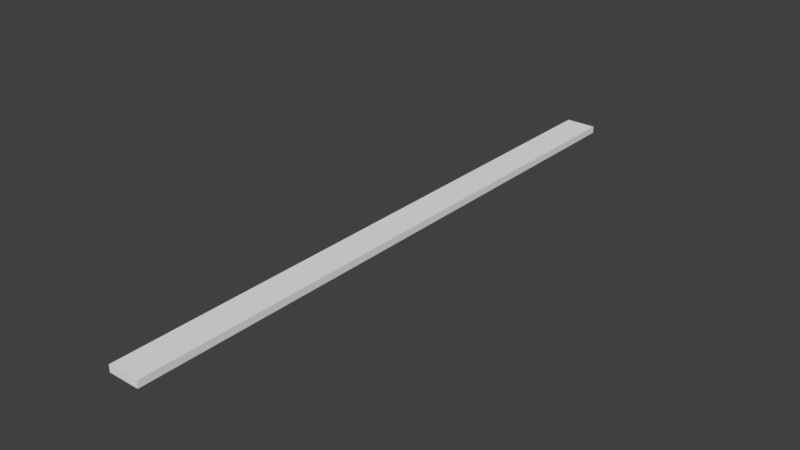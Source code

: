 # Source: LAMPE_01.blend  (saved by Blender 2.79.0; exported with 4.5.12 LTS)
import bpy
from mathutils import Matrix  # noqa: F401  (used for matrix-valued properties, if any)

bpy.ops.wm.read_factory_settings(use_empty=True)
scene = bpy.context.scene
scene.name = 'Scene'

# ---- collections
col_collection_1 = bpy.data.collections.new('Collection 1'); scene.collection.children.link(col_collection_1)

# ---- world
world_world = bpy.data.worlds.new('World'); scene.world = world_world
world_world.color = (0.05088, 0.05088, 0.05088)
world_world.use_sun_shadow = False
world_world.sun_shadow_jitter_overblur = 0.0
world_world.cycles.sampling_method = 'MANUAL'

# ---- meshes
me_cube = bpy.data.meshes.new('Cube')
me_cube.from_pydata([(1.0, 1.0, -1.0), (1.0, -1.0, -1.0), (-1.0, -1.0, -1.0), (-1.0, 1.0, -1.0), (1.0, 1.0, 1.0), (1.0, -1.0, 1.0), (-1.0, -1.0, 1.0), (-1.0, 1.0, 1.0), (0.8486, 1.0, -1.0), (0.8486, -1.0, -1.0), (0.8486, 1.0, 1.0), (0.8486, -1.0, 1.0), (-0.8089, 1.0, -1.0), (-0.8089, -1.0, -1.0), (-0.8089, 1.0, 1.0), (-0.8089, -1.0, 1.0), (1.0, 0.9929, -1.0), (-1.0, 0.9929, -1.0), (1.0, 0.9929, 1.0), (-1.0, 0.9929, 1.0), (0.8486, 0.9929, 1.0), (0.8486, 0.9929, -1.0), (-0.8089, 0.9929, 1.0), (-0.8089, 0.9929, -1.0), (1.0, -0.9921, -1.0), (1.0, -0.9921, 1.0), (0.8486, -0.9921, 1.0), (-0.8089, -0.9921, 1.0), (-1.0, -0.9921, -1.0), (-1.0, -0.9921, 1.0), (0.8486, -0.9921, -1.0), (-0.8089, -0.9921, -1.0), (0.8486, -0.9921, 0.497), (0.8486, 0.9852, 0.497), (-0.8089, -0.9921, 0.497), (-0.8089, 0.9852, 0.497), (-1.0, -0.932, -1.0), (-1.0, -0.8718, -1.0), (-1.0, -0.8117, -1.0), (-1.0, -0.7515, -1.0), (-1.0, -0.6914, -1.0), (-1.0, -0.6312, -1.0), (-1.0, -0.5711, -1.0), (-1.0, -0.5109, -1.0), (-1.0, -0.4508, -1.0), (-1.0, -0.3906, -1.0), (-1.0, -0.3305, -1.0), (-1.0, -0.2703, -1.0), (-1.0, -0.2101, -1.0), (-1.0, -0.15, -1.0), (-1.0, -0.08984, -1.0), (-1.0, -0.02969, -1.0), (-1.0, 0.03047, -1.0), (-1.0, 0.09062, -1.0), (-1.0, 0.1508, -1.0), (-1.0, 0.2109, -1.0), (-1.0, 0.2711, -1.0), (-1.0, 0.3312, -1.0), (-1.0, 0.3914, -1.0), (-1.0, 0.4515, -1.0), (-1.0, 0.5117, -1.0), (-1.0, 0.5718, -1.0), (-1.0, 0.632, -1.0), (-1.0, 0.6921, -1.0), (-1.0, 0.7523, -1.0), (-1.0, 0.8125, -1.0), (-1.0, 0.8726, -1.0), (-1.0, 0.9328, -1.0), (-1.0, -0.932, 1.0), (-1.0, -0.8718, 1.0), (-1.0, -0.8117, 1.0), (-1.0, -0.7515, 1.0), (-1.0, -0.6914, 1.0), (-1.0, -0.6312, 1.0), (-1.0, -0.5711, 1.0), (-1.0, -0.5109, 1.0), (-1.0, -0.4508, 1.0), (-1.0, -0.3906, 1.0), (-1.0, -0.3305, 1.0), (-1.0, -0.2703, 1.0), (-1.0, -0.2101, 1.0), (-1.0, -0.15, 1.0), (-1.0, -0.08984, 1.0), (-1.0, -0.02969, 1.0), (-1.0, 0.03047, 1.0), (-1.0, 0.09062, 1.0), (-1.0, 0.1508, 1.0), (-1.0, 0.2109, 1.0), (-1.0, 0.2711, 1.0), (-1.0, 0.3312, 1.0), (-1.0, 0.3914, 1.0), (-1.0, 0.4515, 1.0), (-1.0, 0.5117, 1.0), (-1.0, 0.5718, 1.0), (-1.0, 0.632, 1.0), (-1.0, 0.6921, 1.0), (-1.0, 0.7523, 1.0), (-1.0, 0.8125, 1.0), (-1.0, 0.8726, 1.0), (-1.0, 0.9328, 1.0), (0.8486, -0.932, -1.0), (0.8486, -0.8718, -1.0), (0.8486, -0.8117, -1.0), (0.8486, -0.7515, -1.0), (0.8486, -0.6914, -1.0), (0.8486, -0.6312, -1.0), (0.8486, -0.5711, -1.0), (0.8486, -0.5109, -1.0), (0.8486, -0.4508, -1.0), (0.8486, -0.3906, -1.0), (0.8486, -0.3305, -1.0), (0.8486, -0.2703, -1.0), (0.8486, -0.2101, -1.0), (0.8486, -0.15, -1.0), (0.8486, -0.08984, -1.0), (0.8486, -0.02969, -1.0), (0.8486, 0.03047, -1.0), (0.8486, 0.09062, -1.0), (0.8486, 0.1508, -1.0), (0.8486, 0.2109, -1.0), (0.8486, 0.2711, -1.0), (0.8486, 0.3312, -1.0), (0.8486, 0.3914, -1.0), (0.8486, 0.4515, -1.0), (0.8486, 0.5117, -1.0), (0.8486, 0.5718, -1.0), (0.8486, 0.632, -1.0), (0.8486, 0.6921, -1.0), (0.8486, 0.7523, -1.0), (0.8486, 0.8125, -1.0), (0.8486, 0.8726, -1.0), (0.8486, 0.9328, -1.0), (-0.8089, -0.932, -1.0), (-0.8089, -0.8718, -1.0), (-0.8089, -0.8117, -1.0), (-0.8089, -0.7515, -1.0), (-0.8089, -0.6914, -1.0), (-0.8089, -0.6312, -1.0), (-0.8089, -0.5711, -1.0), (-0.8089, -0.5109, -1.0), (-0.8089, -0.4508, -1.0), (-0.8089, -0.3906, -1.0), (-0.8089, -0.3305, -1.0), (-0.8089, -0.2703, -1.0), (-0.8089, -0.2101, -1.0), (-0.8089, -0.15, -1.0), (-0.8089, -0.08984, -1.0), (-0.8089, -0.02969, -1.0), (-0.8089, 0.03047, -1.0), (-0.8089, 0.09062, -1.0), (-0.8089, 0.1508, -1.0), (-0.8089, 0.2109, -1.0), (-0.8089, 0.2711, -1.0), (-0.8089, 0.3312, -1.0), (-0.8089, 0.3914, -1.0), (-0.8089, 0.4515, -1.0), (-0.8089, 0.5117, -1.0), (-0.8089, 0.5718, -1.0), (-0.8089, 0.632, -1.0), (-0.8089, 0.6921, -1.0), (-0.8089, 0.7523, -1.0), (-0.8089, 0.8125, -1.0), (-0.8089, 0.8726, -1.0), (-0.8089, 0.9328, -1.0), (1.0, 0.9328, -1.0), (1.0, 0.8726, -1.0), (1.0, 0.8125, -1.0), (1.0, 0.7523, -1.0), (1.0, 0.6921, -1.0), (1.0, 0.632, -1.0), (1.0, 0.5718, -1.0), (1.0, 0.5117, -1.0), (1.0, 0.4515, -1.0), (1.0, 0.3914, -1.0), (1.0, 0.3312, -1.0), (1.0, 0.2711, -1.0), (1.0, 0.2109, -1.0), (1.0, 0.1508, -1.0), (1.0, 0.09062, -1.0), (1.0, 0.03047, -1.0), (1.0, -0.02969, -1.0), (1.0, -0.08984, -1.0), (1.0, -0.15, -1.0), (1.0, -0.2101, -1.0), (1.0, -0.2703, -1.0), (1.0, -0.3305, -1.0), (1.0, -0.3906, -1.0), (1.0, -0.4508, -1.0), (1.0, -0.5109, -1.0), (1.0, -0.5711, -1.0), (1.0, -0.6312, -1.0), (1.0, -0.6914, -1.0), (1.0, -0.7515, -1.0), (1.0, -0.8117, -1.0), (1.0, -0.8718, -1.0), (1.0, -0.932, -1.0), (1.0, 0.9328, 1.0), (1.0, 0.8726, 1.0), (1.0, 0.8125, 1.0), (1.0, 0.7523, 1.0), (1.0, 0.6921, 1.0), (1.0, 0.632, 1.0), (1.0, 0.5718, 1.0), (1.0, 0.5117, 1.0), (1.0, 0.4515, 1.0), (1.0, 0.3914, 1.0), (1.0, 0.3312, 1.0), (1.0, 0.2711, 1.0), (1.0, 0.2109, 1.0), (1.0, 0.1508, 1.0), (1.0, 0.09062, 1.0), (1.0, 0.03047, 1.0), (1.0, -0.02969, 1.0), (1.0, -0.08984, 1.0), (1.0, -0.15, 1.0), (1.0, -0.2101, 1.0), (1.0, -0.2703, 1.0), (1.0, -0.3305, 1.0), (1.0, -0.3906, 1.0), (1.0, -0.4508, 1.0), (1.0, -0.5109, 1.0), (1.0, -0.5711, 1.0), (1.0, -0.6312, 1.0), (1.0, -0.6914, 1.0), (1.0, -0.7515, 1.0), (1.0, -0.8117, 1.0), (1.0, -0.8718, 1.0), (1.0, -0.932, 1.0), (0.8486, 0.9328, 1.0), (0.8486, 0.8726, 1.0), (0.8486, 0.8125, 1.0), (0.8486, 0.7523, 1.0), (0.8486, 0.6921, 1.0), (0.8486, 0.632, 1.0), (0.8486, 0.5718, 1.0), (0.8486, 0.5117, 1.0), (0.8486, 0.4515, 1.0), (0.8486, 0.3914, 1.0), (0.8486, 0.3312, 1.0), (0.8486, 0.2711, 1.0), (0.8486, 0.2109, 1.0), (0.8486, 0.1508, 1.0), (0.8486, 0.09062, 1.0), (0.8486, 0.03047, 1.0), (0.8486, -0.02969, 1.0), (0.8486, -0.08984, 1.0), (0.8486, -0.15, 1.0), (0.8486, -0.2101, 1.0), (0.8486, -0.2703, 1.0), (0.8486, -0.3305, 1.0), (0.8486, -0.3906, 1.0), (0.8486, -0.4508, 1.0), (0.8486, -0.5109, 1.0), (0.8486, -0.5711, 1.0), (0.8486, -0.6312, 1.0), (0.8486, -0.6914, 1.0), (0.8486, -0.7515, 1.0), (0.8486, -0.8117, 1.0), (0.8486, -0.8718, 1.0), (0.8486, -0.932, 1.0), (-0.8089, 0.9328, 1.0), (-0.8089, 0.8726, 1.0), (-0.8089, 0.8125, 1.0), (-0.8089, 0.7523, 1.0), (-0.8089, 0.6921, 1.0), (-0.8089, 0.632, 1.0), (-0.8089, 0.5718, 1.0), (-0.8089, 0.5117, 1.0), (-0.8089, 0.4515, 1.0), (-0.8089, 0.3914, 1.0), (-0.8089, 0.3312, 1.0), (-0.8089, 0.2711, 1.0), (-0.8089, 0.2109, 1.0), (-0.8089, 0.1508, 1.0), (-0.8089, 0.09062, 1.0), (-0.8089, 0.03047, 1.0), (-0.8089, -0.02969, 1.0), (-0.8089, -0.08984, 1.0), (-0.8089, -0.15, 1.0), (-0.8089, -0.2101, 1.0), (-0.8089, -0.2703, 1.0), (-0.8089, -0.3305, 1.0), (-0.8089, -0.3906, 1.0), (-0.8089, -0.4508, 1.0), (-0.8089, -0.5109, 1.0), (-0.8089, -0.5711, 1.0), (-0.8089, -0.6312, 1.0), (-0.8089, -0.6914, 1.0), (-0.8089, -0.7515, 1.0), (-0.8089, -0.8117, 1.0), (-0.8089, -0.8718, 1.0), (-0.8089, -0.932, 1.0), (0.8486, -0.9397, 0.497), (0.8486, -0.8795, 0.497), (0.8486, -0.8194, 0.497), (0.8486, -0.7592, 0.497), (0.8486, -0.6991, 0.497), (0.8486, -0.6389, 0.497), (0.8486, -0.5788, 0.497), (0.8486, -0.5186, 0.497), (0.8486, -0.4585, 0.497), (0.8486, -0.3983, 0.497), (0.8486, -0.3382, 0.497), (0.8486, -0.278, 0.497), (0.8486, -0.2179, 0.497), (0.8486, -0.1577, 0.497), (0.8486, -0.09755, 0.497), (0.8486, -0.03739, 0.497), (0.8486, 0.02276, 0.497), (0.8486, 0.08291, 0.497), (0.8486, 0.1431, 0.497), (0.8486, 0.2032, 0.497), (0.8486, 0.2634, 0.497), (0.8486, 0.3235, 0.497), (0.8486, 0.3837, 0.497), (0.8486, 0.4438, 0.497), (0.8486, 0.504, 0.497), (0.8486, 0.5641, 0.497), (0.8486, 0.6243, 0.497), (0.8486, 0.6844, 0.497), (0.8486, 0.7446, 0.497), (0.8486, 0.8047, 0.497), (0.8486, 0.8649, 0.497), (0.8486, 0.9251, 0.497), (-0.8089, -0.9397, 0.497), (-0.8089, -0.8795, 0.497), (-0.8089, -0.8194, 0.497), (-0.8089, -0.7592, 0.497), (-0.8089, -0.6991, 0.497), (-0.8089, -0.6389, 0.497), (-0.8089, -0.5788, 0.497), (-0.8089, -0.5186, 0.497), (-0.8089, -0.4585, 0.497), (-0.8089, -0.3983, 0.497), (-0.8089, -0.3382, 0.497), (-0.8089, -0.278, 0.497), (-0.8089, -0.2179, 0.497), (-0.8089, -0.1577, 0.497), (-0.8089, -0.09754, 0.497), (-0.8089, -0.03739, 0.497), (-0.8089, 0.02276, 0.497), (-0.8089, 0.08291, 0.497), (-0.8089, 0.1431, 0.497), (-0.8089, 0.2032, 0.497), (-0.8089, 0.2634, 0.497), (-0.8089, 0.3235, 0.497), (-0.8089, 0.3837, 0.497), (-0.8089, 0.4438, 0.497), (-0.8089, 0.504, 0.497), (-0.8089, 0.5641, 0.497), (-0.8089, 0.6243, 0.497), (-0.8089, 0.6844, 0.497), (-0.8089, 0.7446, 0.497), (-0.8089, 0.8047, 0.497), (-0.8089, 0.8649, 0.497), (-0.8089, 0.9251, 0.497)], [], [(31, 13, 2, 28), (27, 29, 6, 15), (24, 25, 5, 1), (13, 15, 6, 2), (17, 19, 7, 3), (14, 12, 3, 7), (4, 0, 8, 10), (1, 5, 11, 9), (25, 26, 11, 5), (24, 1, 9, 30), (10, 8, 12, 14), (9, 11, 15, 13), (26, 27, 15, 11), (30, 9, 13, 31), (8, 21, 23, 12), (10, 14, 22, 20), (0, 16, 21, 8), (4, 10, 20, 18), (67, 99, 19, 17), (0, 4, 18, 16), (14, 7, 19, 22), (12, 23, 17, 3), (2, 6, 29, 28), (23, 21, 33, 35), (259, 291, 27, 26), (195, 24, 30, 100), (227, 259, 26, 25), (195, 227, 25, 24), (291, 68, 29, 27), (132, 31, 28, 36), (292, 32, 34, 324), (163, 23, 35, 355), (100, 30, 32, 292), (30, 31, 34, 32), (21, 131, 323, 33), (131, 130, 322, 323), (130, 129, 321, 322), (129, 128, 320, 321), (128, 127, 319, 320), (127, 126, 318, 319), (126, 125, 317, 318), (125, 124, 316, 317), (124, 123, 315, 316), (123, 122, 314, 315), (122, 121, 313, 314), (121, 120, 312, 313), (120, 119, 311, 312), (119, 118, 310, 311), (118, 117, 309, 310), (117, 116, 308, 309), (116, 115, 307, 308), (115, 114, 306, 307), (114, 113, 305, 306), (113, 112, 304, 305), (112, 111, 303, 304), (111, 110, 302, 303), (110, 109, 301, 302), (109, 108, 300, 301), (108, 107, 299, 300), (107, 106, 298, 299), (106, 105, 297, 298), (105, 104, 296, 297), (104, 103, 295, 296), (103, 102, 294, 295), (102, 101, 293, 294), (101, 100, 292, 293), (31, 132, 324, 34), (132, 133, 325, 324), (133, 134, 326, 325), (134, 135, 327, 326), (135, 136, 328, 327), (136, 137, 329, 328), (137, 138, 330, 329), (138, 139, 331, 330), (139, 140, 332, 331), (140, 141, 333, 332), (141, 142, 334, 333), (142, 143, 335, 334), (143, 144, 336, 335), (144, 145, 337, 336), (145, 146, 338, 337), (146, 147, 339, 338), (147, 148, 340, 339), (148, 149, 341, 340), (149, 150, 342, 341), (150, 151, 343, 342), (151, 152, 344, 343), (152, 153, 345, 344), (153, 154, 346, 345), (154, 155, 347, 346), (155, 156, 348, 347), (156, 157, 349, 348), (157, 158, 350, 349), (158, 159, 351, 350), (159, 160, 352, 351), (160, 161, 353, 352), (161, 162, 354, 353), (162, 163, 355, 354), (33, 323, 355, 35), (323, 322, 354, 355), (322, 321, 353, 354), (321, 320, 352, 353), (320, 319, 351, 352), (319, 318, 350, 351), (318, 317, 349, 350), (317, 316, 348, 349), (316, 315, 347, 348), (315, 314, 346, 347), (314, 313, 345, 346), (313, 312, 344, 345), (312, 311, 343, 344), (311, 310, 342, 343), (310, 309, 341, 342), (309, 308, 340, 341), (308, 307, 339, 340), (307, 306, 338, 339), (306, 305, 337, 338), (305, 304, 336, 337), (304, 303, 335, 336), (303, 302, 334, 335), (302, 301, 333, 334), (301, 300, 332, 333), (300, 299, 331, 332), (299, 298, 330, 331), (298, 297, 329, 330), (297, 296, 328, 329), (296, 295, 327, 328), (295, 294, 326, 327), (294, 293, 325, 326), (293, 292, 324, 325), (23, 163, 67, 17), (163, 162, 66, 67), (162, 161, 65, 66), (161, 160, 64, 65), (160, 159, 63, 64), (159, 158, 62, 63), (158, 157, 61, 62), (157, 156, 60, 61), (156, 155, 59, 60), (155, 154, 58, 59), (154, 153, 57, 58), (153, 152, 56, 57), (152, 151, 55, 56), (151, 150, 54, 55), (150, 149, 53, 54), (149, 148, 52, 53), (148, 147, 51, 52), (147, 146, 50, 51), (146, 145, 49, 50), (145, 144, 48, 49), (144, 143, 47, 48), (143, 142, 46, 47), (142, 141, 45, 46), (141, 140, 44, 45), (140, 139, 43, 44), (139, 138, 42, 43), (138, 137, 41, 42), (137, 136, 40, 41), (136, 135, 39, 40), (135, 134, 38, 39), (134, 133, 37, 38), (133, 132, 36, 37), (22, 19, 99, 260), (260, 99, 98, 261), (261, 98, 97, 262), (262, 97, 96, 263), (263, 96, 95, 264), (264, 95, 94, 265), (265, 94, 93, 266), (266, 93, 92, 267), (267, 92, 91, 268), (268, 91, 90, 269), (269, 90, 89, 270), (270, 89, 88, 271), (271, 88, 87, 272), (272, 87, 86, 273), (273, 86, 85, 274), (274, 85, 84, 275), (275, 84, 83, 276), (276, 83, 82, 277), (277, 82, 81, 278), (278, 81, 80, 279), (279, 80, 79, 280), (280, 79, 78, 281), (281, 78, 77, 282), (282, 77, 76, 283), (283, 76, 75, 284), (284, 75, 74, 285), (285, 74, 73, 286), (286, 73, 72, 287), (287, 72, 71, 288), (288, 71, 70, 289), (289, 70, 69, 290), (290, 69, 68, 291), (16, 18, 196, 164), (164, 196, 197, 165), (165, 197, 198, 166), (166, 198, 199, 167), (167, 199, 200, 168), (168, 200, 201, 169), (169, 201, 202, 170), (170, 202, 203, 171), (171, 203, 204, 172), (172, 204, 205, 173), (173, 205, 206, 174), (174, 206, 207, 175), (175, 207, 208, 176), (176, 208, 209, 177), (177, 209, 210, 178), (178, 210, 211, 179), (179, 211, 212, 180), (180, 212, 213, 181), (181, 213, 214, 182), (182, 214, 215, 183), (183, 215, 216, 184), (184, 216, 217, 185), (185, 217, 218, 186), (186, 218, 219, 187), (187, 219, 220, 188), (188, 220, 221, 189), (189, 221, 222, 190), (190, 222, 223, 191), (191, 223, 224, 192), (192, 224, 225, 193), (193, 225, 226, 194), (194, 226, 227, 195), (18, 20, 228, 196), (196, 228, 229, 197), (197, 229, 230, 198), (198, 230, 231, 199), (199, 231, 232, 200), (200, 232, 233, 201), (201, 233, 234, 202), (202, 234, 235, 203), (203, 235, 236, 204), (204, 236, 237, 205), (205, 237, 238, 206), (206, 238, 239, 207), (207, 239, 240, 208), (208, 240, 241, 209), (209, 241, 242, 210), (210, 242, 243, 211), (211, 243, 244, 212), (212, 244, 245, 213), (213, 245, 246, 214), (214, 246, 247, 215), (215, 247, 248, 216), (216, 248, 249, 217), (217, 249, 250, 218), (218, 250, 251, 219), (219, 251, 252, 220), (220, 252, 253, 221), (221, 253, 254, 222), (222, 254, 255, 223), (223, 255, 256, 224), (224, 256, 257, 225), (225, 257, 258, 226), (226, 258, 259, 227), (16, 164, 131, 21), (164, 165, 130, 131), (165, 166, 129, 130), (166, 167, 128, 129), (167, 168, 127, 128), (168, 169, 126, 127), (169, 170, 125, 126), (170, 171, 124, 125), (171, 172, 123, 124), (172, 173, 122, 123), (173, 174, 121, 122), (174, 175, 120, 121), (175, 176, 119, 120), (176, 177, 118, 119), (177, 178, 117, 118), (178, 179, 116, 117), (179, 180, 115, 116), (180, 181, 114, 115), (181, 182, 113, 114), (182, 183, 112, 113), (183, 184, 111, 112), (184, 185, 110, 111), (185, 186, 109, 110), (186, 187, 108, 109), (187, 188, 107, 108), (188, 189, 106, 107), (189, 190, 105, 106), (190, 191, 104, 105), (191, 192, 103, 104), (192, 193, 102, 103), (193, 194, 101, 102), (194, 195, 100, 101), (20, 22, 260, 228), (228, 260, 261, 229), (229, 261, 262, 230), (230, 262, 263, 231), (231, 263, 264, 232), (232, 264, 265, 233), (233, 265, 266, 234), (234, 266, 267, 235), (235, 267, 268, 236), (236, 268, 269, 237), (237, 269, 270, 238), (238, 270, 271, 239), (239, 271, 272, 240), (240, 272, 273, 241), (241, 273, 274, 242), (242, 274, 275, 243), (243, 275, 276, 244), (244, 276, 277, 245), (245, 277, 278, 246), (246, 278, 279, 247), (247, 279, 280, 248), (248, 280, 281, 249), (249, 281, 282, 250), (250, 282, 283, 251), (251, 283, 284, 252), (252, 284, 285, 253), (253, 285, 286, 254), (254, 286, 287, 255), (255, 287, 288, 256), (256, 288, 289, 257), (257, 289, 290, 258), (258, 290, 291, 259), (28, 29, 68, 36), (36, 68, 69, 37), (37, 69, 70, 38), (38, 70, 71, 39), (39, 71, 72, 40), (40, 72, 73, 41), (41, 73, 74, 42), (42, 74, 75, 43), (43, 75, 76, 44), (44, 76, 77, 45), (45, 77, 78, 46), (46, 78, 79, 47), (47, 79, 80, 48), (48, 80, 81, 49), (49, 81, 82, 50), (50, 82, 83, 51), (51, 83, 84, 52), (52, 84, 85, 53), (53, 85, 86, 54), (54, 86, 87, 55), (55, 87, 88, 56), (56, 88, 89, 57), (57, 89, 90, 58), (58, 90, 91, 59), (59, 91, 92, 60), (60, 92, 93, 61), (61, 93, 94, 62), (62, 94, 95, 63), (63, 95, 96, 64), (64, 96, 97, 65), (65, 97, 98, 66), (66, 98, 99, 67), (31, 30, 292, 324), (100, 132, 324, 292), (132, 100, 293, 325), (101, 133, 325, 293), (133, 101, 294, 326), (102, 134, 326, 294), (134, 102, 295, 327), (103, 135, 327, 295), (135, 103, 296, 328), (104, 136, 328, 296), (136, 104, 297, 329), (137, 105, 298, 330), (138, 106, 299, 331), (139, 107, 300, 332), (140, 108, 301, 333), (141, 109, 302, 334), (142, 110, 303, 335), (143, 111, 304, 336), (144, 112, 305, 337), (145, 113, 306, 338), (146, 114, 307, 339), (147, 115, 308, 340), (148, 116, 309, 341), (149, 117, 310, 342), (118, 311, 343, 150), (151, 119, 312, 344), (152, 120, 313, 345), (153, 121, 314, 346), (122, 315, 347, 154), (155, 123, 316, 348), (156, 124, 317, 349), (157, 125, 318, 350), (126, 319, 351, 158), (159, 127, 320, 352), (160, 128, 321, 353), (161, 129, 322, 354), (162, 130, 323, 355), (33, 35, 163, 131), (105, 137, 329, 297), (106, 138, 330, 298), (107, 139, 331, 299), (108, 140, 332, 300), (109, 141, 333, 301), (110, 142, 334, 302), (111, 143, 335, 303), (112, 144, 336, 304), (113, 145, 337, 305), (114, 146, 338, 306), (115, 147, 339, 307), (116, 148, 340, 308), (117, 149, 341, 309), (118, 150, 342, 310), (119, 151, 343, 311), (120, 152, 344, 312), (121, 153, 345, 313), (122, 154, 346, 314), (123, 155, 347, 315), (124, 156, 348, 316), (125, 157, 349, 317), (126, 158, 350, 318), (127, 159, 351, 319), (128, 160, 352, 320), (129, 161, 353, 321), (130, 162, 354, 322), (163, 131, 323, 355)])
me_cube.use_remesh_preserve_volume = False
me_cube.use_remesh_preserve_attributes = False
me_cube.use_mirror_vertex_groups = False
me_cube.update()

# ---- objects
ob_cube = bpy.data.objects.new('Cube', me_cube)

# ---- transforms, parenting, visibility, modifiers, constraints
ob_cube.location = (0.0, 0.0, 0.2508)
ob_cube.scale = (0.439, -8.523, 0.09744)
ob_cube.lock_rotations_4d = False
ob_cube.empty_display_type = 'ARROWS'
ob_cube.lineart.crease_threshold = 0.0

# ---- collection membership
col_collection_1.objects.link(ob_cube)

# ---- scene / render settings (as saved in the file)
scene.frame_start = 1; scene.frame_end = 250; scene.frame_set(1)
scene.render.engine = 'BLENDER_EEVEE_NEXT'
scene.render.resolution_percentage = 50
scene.render.dither_intensity = 0.0
scene.cycles.use_denoising = False
scene.cycles.samples = 128
scene.cycles.sampling_pattern = 'TABULATED_SOBOL'
scene.cycles.use_adaptive_sampling = False
scene.cycles.use_light_tree = False
scene.cycles.blur_glossy = 0.0
scene.cycles.sample_clamp_indirect = 0.0
scene.view_settings.view_transform = 'Standard'
bpy.context.view_layer.update()

# ---- added for rendering (the .blend has no active camera and no usable light): camera, sun
cam_auto = bpy.data.cameras.new('AutoCamera')
cam_auto.lens = 50.0
cam_auto.sensor_width = 36.0
cam_auto.clip_end = 1000.0
ob_auto_camera = bpy.data.objects.new('AutoCamera', cam_auto)
scene.collection.objects.link(ob_auto_camera)
ob_auto_camera.location = (15.7927, -18.9512, 12.8849)
ob_auto_camera.rotation_euler = (1.09748, -7.21219e-08, 0.694738)
scene.camera = ob_auto_camera
light_auto_sun = bpy.data.lights.new('AutoSun', 'SUN')
light_auto_sun.energy = 3.0
light_auto_sun.angle = 0.0523599
ob_auto_sun = bpy.data.objects.new('AutoSun', light_auto_sun)
scene.collection.objects.link(ob_auto_sun)
ob_auto_sun.rotation_euler = (0.872665, 0.174533, 0.523599)
bpy.context.view_layer.update()
